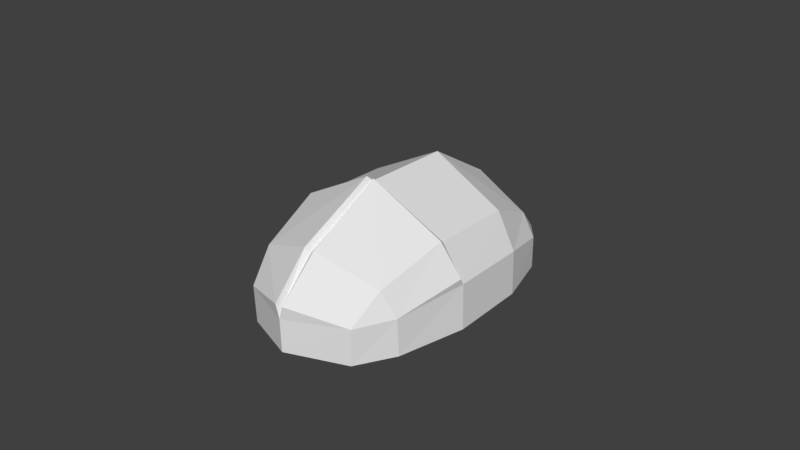 # Source: mouse.blend  (saved by Blender 2.79.0; exported with 4.5.12 LTS)
import bpy
from mathutils import Matrix  # noqa: F401  (used for matrix-valued properties, if any)

bpy.ops.wm.read_factory_settings(use_empty=True)
scene = bpy.context.scene
scene.name = 'Scene'

# ---- collections
col_collection_1 = bpy.data.collections.new('Collection 1'); scene.collection.children.link(col_collection_1)

# ---- world
world_world = bpy.data.worlds.new('World'); scene.world = world_world
world_world.color = (0.05088, 0.05088, 0.05088)
world_world.use_sun_shadow = False
world_world.sun_shadow_jitter_overblur = 0.0
world_world.cycles.sampling_method = 'MANUAL'

# ---- meshes
me_cube_001 = bpy.data.meshes.new('Cube.001')
me_cube_001.from_pydata([(-0.02988, -0.01255, 0.0), (-0.02467, -0.0343, 0.0), (-0.02967, -0.01399, 0.01681), (-0.02446, -0.03484, 0.012), (-0.02936, 0.0131, 0.0), (-0.02442, 0.03093, 0.0), (-0.02897, 0.01313, 0.01412), (-0.02424, 0.031, 0.0101), (0.03012, -0.01173, 0.0), (0.02503, -0.03353, 0.0), (0.03008, -0.01323, 0.01678), (0.02492, -0.03412, 0.01198), (0.02957, 0.01319, 0.0), (0.02478, 0.03069, 0.0), (0.02932, 0.01323, 0.01411), (0.02467, 0.03078, 0.0101), (-0.0236, 0.01325, 0.0), (-0.0176, 0.03973, 0.0), (0.01801, 0.03958, 0.0), (0.02376, 0.01333, 0.0), (-0.01957, 0.03131, 0.0), (0.0001139, 0.03545, 0.0), (0.0001918, 0.04659, 0.0), (0.0199, 0.03111, 0.0), (1.677e-05, 0.01385, 0.0), (0.02325, 0.01343, 0.02538), (0.01794, 0.03977, 0.00841), (-0.01751, 0.03991, 0.008414), (-0.02285, 0.01336, 0.02539), (0.01988, 0.03186, 0.01659), (0.000226, 0.03617, 0.02372), (0.0002114, 0.04676, 0.01063), (-0.01944, 0.03203, 0.0166), (0.0002267, 0.01392, 0.03743), (0.02419, -0.01225, 0.0), (0.0179, -0.04486, -0.0004066), (-0.01751, -0.04526, -0.0003934), (-0.02404, -0.01297, 0.0), (0.02002, -0.0343, 0.0), (6.407e-05, -0.03919, 0.0), (0.0001722, -0.05291, 0.0007043), (-0.01973, -0.03497, 0.0), (-1.677e-05, -0.01385, 0.0), (-0.02384, -0.01546, 0.0271), (0.01833, -0.04514, 0.01128), (0.0235, -0.01308, 0.02592), (-0.02025, -0.03656, 0.01981), (0.001877, -0.04113, 0.02736), (0.001424, -0.05323, 0.01549), (0.02069, -0.03601, 0.01979), (0.001456, -0.01626, 0.03958), (-0.0009796, -0.01627, 0.03959), (0.0002306, -0.04057, 0.02581), (-0.001004, -0.05324, 0.0155), (0.02429, -0.01491, 0.02706), (0.02982, -0.01183, 0.01445), (-0.02308, -0.01363, 0.02593), (0.0002294, -0.01489, 0.03814), (-0.001403, -0.04114, 0.02738), (-0.01791, -0.0455, 0.01129), (0.0002037, -0.05323, 0.01129), (-0.02942, -0.0126, 0.01446)], [], [(25, 45, 55, 14), (28, 6, 61, 56), (11, 44, 35, 9), (47, 50, 57, 52), (0, 61, 6, 4), (8, 34, 19, 12), (20, 21, 24, 16), (10, 11, 55), (13, 18, 26, 15), (23, 21, 22, 18), (24, 21, 23, 19), (29, 30, 33, 25), (31, 30, 29, 26), (32, 30, 31, 27), (33, 30, 32, 28), (38, 39, 42, 34), (40, 39, 38, 35), (41, 39, 40, 36), (42, 39, 41, 37), (46, 58, 51, 43), (53, 58, 46, 59), (49, 47, 48, 44), (50, 47, 49, 54), (59, 3, 1, 36), (5, 4, 6, 7), (5, 20, 16, 4), (17, 20, 5), (14, 15, 29, 25), (29, 15, 26), (12, 13, 15, 14), (3, 61, 0, 1), (9, 38, 34, 8), (35, 38, 9), (3, 46, 43, 2), (59, 46, 3), (19, 23, 13, 12), (23, 18, 13), (28, 32, 7, 6), (32, 27, 7), (37, 41, 1, 0), (41, 36, 1), (54, 49, 11, 10), (49, 44, 11), (56, 57, 33, 28), (53, 59, 60), (18, 22, 31, 26), (17, 27, 31, 22), (45, 25, 33, 57), (34, 42, 24, 19), (37, 16, 24, 42), (4, 16, 37, 0), (48, 47, 52, 60), (50, 54, 45, 57), (43, 51, 57, 56), (60, 44, 48), (51, 58, 52, 57), (54, 10, 55, 45), (58, 53, 60, 52), (12, 14, 55, 8), (61, 3, 2), (60, 59, 36, 40), (2, 43, 56, 61), (55, 11, 9, 8), (22, 21, 20, 17), (44, 60, 40, 35), (5, 7, 27, 17)])
me_cube_001.use_remesh_preserve_volume = False
me_cube_001.use_remesh_preserve_attributes = False
me_cube_001.use_mirror_vertex_groups = False
me_cube_001.update()

# ---- objects
ob_cube = bpy.data.objects.new('Cube', me_cube_001)

# ---- transforms, parenting, visibility, modifiers, constraints
ob_cube.location = (0.0, 0.0, 0.0)
ob_cube.lineart.crease_threshold = 0.0

# ---- collection membership
col_collection_1.objects.link(ob_cube)

# ---- scene / render settings (as saved in the file)
scene.frame_start = 1; scene.frame_end = 250; scene.frame_set(1)
scene.render.engine = 'BLENDER_EEVEE_NEXT'
scene.render.resolution_percentage = 50
scene.render.dither_intensity = 0.0
scene.cycles.use_denoising = False
scene.cycles.samples = 128
scene.cycles.sampling_pattern = 'TABULATED_SOBOL'
scene.cycles.use_adaptive_sampling = False
scene.cycles.use_light_tree = False
scene.cycles.blur_glossy = 0.0
scene.cycles.sample_clamp_indirect = 0.0
scene.view_settings.view_transform = 'Standard'
bpy.context.view_layer.update()

# ---- added for rendering (the .blend has no active camera and no usable light): camera, sun
cam_auto = bpy.data.cameras.new('AutoCamera')
cam_auto.lens = 50.0
cam_auto.sensor_width = 36.0
cam_auto.clip_end = 1000.0
ob_auto_camera = bpy.data.objects.new('AutoCamera', cam_auto)
scene.collection.objects.link(ob_auto_camera)
ob_auto_camera.location = (0.185165, -0.225298, 0.167629)
ob_auto_camera.rotation_euler = (1.09748, -7.21219e-08, 0.694738)
scene.camera = ob_auto_camera
light_auto_sun = bpy.data.lights.new('AutoSun', 'SUN')
light_auto_sun.energy = 3.0
light_auto_sun.angle = 0.0523599
ob_auto_sun = bpy.data.objects.new('AutoSun', light_auto_sun)
scene.collection.objects.link(ob_auto_sun)
ob_auto_sun.rotation_euler = (0.872665, 0.174533, 0.523599)
bpy.context.view_layer.update()
